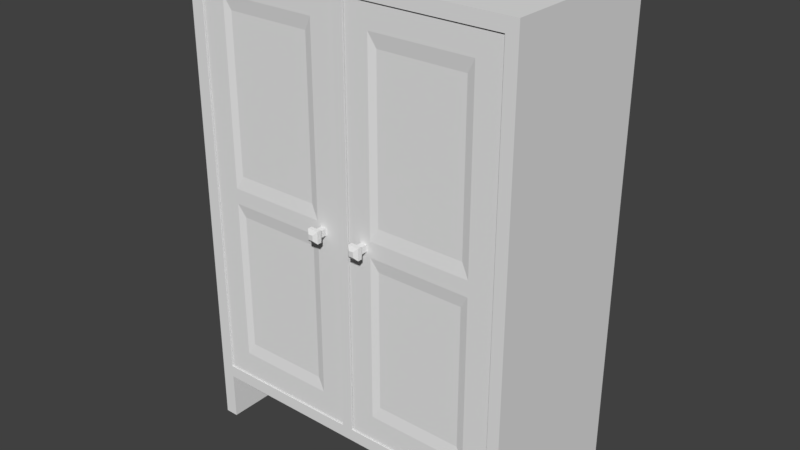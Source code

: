 # Source: armoire.blend  (saved by Blender 2.77.0; exported with 4.5.12 LTS)
import bpy
from mathutils import Matrix  # noqa: F401  (used for matrix-valued properties, if any)

bpy.ops.wm.read_factory_settings(use_empty=True)
scene = bpy.context.scene
scene.name = 'Scene'

# ---- collections
col_collection_1 = bpy.data.collections.new('Collection 1'); scene.collection.children.link(col_collection_1)

# ---- materials (node trees are filled in below, after node groups)
mat_material = bpy.data.materials.new('Material')
mat_material.alpha_threshold = 0.0
mat_material.use_transparent_shadow = False
mat_material.roughness = 0.5
mat_material.line_color = (0.0, 0.0, 0.0, 1.0)

# ---- material node trees

# ---- world
world_world = bpy.data.worlds.new('World'); scene.world = world_world
world_world.color = (0.05088, 0.05088, 0.05088)
world_world.use_sun_shadow = False
world_world.sun_shadow_jitter_overblur = 0.0
world_world.cycles.sampling_method = 'MANUAL'

# ---- meshes
me_cube_016 = bpy.data.meshes.new('Cube.016')
me_cube_016.from_pydata([(-1.0, -1.0, -4.249), (-1.0, -1.0, 1.0), (-1.0, 1.0, -4.249), (-1.0, 1.0, 1.0), (0.9231, -1.0, -4.249), (0.9231, -1.0, 1.0), (0.9231, 1.0, -4.249), (0.9231, 1.0, 1.0), (0.8013, 1.0, 1.0), (0.8013, 1.0, -4.249), (0.8013, -1.0, 1.0), (0.8013, -1.0, -4.249), (0.6212, 1.0, -4.249), (0.6212, -1.0, 1.0), (0.6212, 1.0, 1.0), (0.6212, -1.0, -4.249), (-1.0, -1.0, -1.612), (-1.0, 1.0, -1.612), (0.9231, 1.0, -1.612), (0.9231, -1.0, -1.612), (0.8013, -1.0, -1.612), (0.8013, 1.0, -1.612), (0.6212, 1.0, -1.612), (0.6212, -1.0, -1.612), (-1.0, 1.0, -1.81), (0.9231, 1.0, -1.81), (0.9231, -1.0, -1.81), (0.8013, -1.0, -1.81), (0.8013, 1.0, -1.81), (0.6212, 1.0, -1.81), (0.6212, -1.0, -1.81), (-1.0, -1.0, -1.81), (0.6719, -1.0, -1.668), (0.7506, -1.0, -1.668), (0.7506, -1.0, -1.754), (0.6719, -1.0, -1.754), (0.6719, -3.923, -1.668), (0.7506, -3.923, -1.668), (0.7506, -3.923, -1.754), (0.6719, -3.923, -1.754), (0.6413, -5.535, -1.634), (0.7811, -5.535, -1.634), (0.7811, -5.535, -1.788), (0.6413, -5.535, -1.788), (0.6413, -7.752, -1.634), (0.7811, -7.752, -1.634), (0.7811, -7.752, -1.788), (0.6413, -7.752, -1.788), (0.6805, -9.264, -1.677), (0.742, -9.264, -1.677), (0.742, -9.264, -1.745), (0.6805, -9.264, -1.745), (-0.6835, 1.0, -4.249), (-0.6835, -1.0, 1.0), (-0.6835, 1.0, 1.0), (-0.6835, -1.0, -4.249), (-0.6835, 1.0, -1.612), (-0.6835, -1.0, -1.612), (-0.6835, 1.0, -1.81), (-0.6835, -1.0, -1.81), (-1.0, -1.0, 0.7158), (-1.0, 1.0, 0.7158), (0.9231, 1.0, 0.7158), (0.9231, -1.0, 0.7158), (0.8013, -1.0, 0.7158), (0.8013, 1.0, 0.7158), (0.6212, 1.0, 0.7158), (0.6212, -1.0, 0.7158), (-0.6835, -1.0, 0.7158), (-0.6835, 1.0, 0.7158), (-1.0, 1.0, -3.92), (0.9231, 1.0, -3.92), (0.9231, -1.0, -3.92), (0.8013, -1.0, -3.92), (0.8013, 1.0, -3.92), (0.6212, 1.0, -3.92), (0.6212, -1.0, -3.92), (-1.0, -1.0, -3.92), (-0.6835, 1.0, -3.92), (-0.6835, -1.0, -3.92), (0.5247, -0.09721, 0.5437), (0.5247, -0.09721, -1.44), (-0.5871, -0.09721, -1.44), (-0.5871, -0.09721, 0.5437), (-0.5849, -0.09721, -1.97), (0.5225, -0.09721, -1.97), (0.5225, -0.09721, -3.76), (-0.5849, -0.09721, -3.76)], [], [(77, 70, 2, 0), (74, 71, 6, 9), (71, 72, 4, 6), (79, 77, 0, 55), (11, 9, 6, 4), (53, 54, 3, 1), (5, 7, 8, 10), (15, 12, 9, 11), (72, 73, 11, 4), (75, 74, 9, 12), (78, 75, 12, 52), (55, 52, 12, 15), (10, 8, 14, 13), (73, 76, 15, 11), (64, 67, 23, 20), (69, 66, 22, 56), (66, 65, 21, 22), (63, 64, 20, 19), (68, 60, 16, 57), (62, 63, 19, 18), (65, 62, 18, 21), (60, 61, 17, 16), (20, 23, 32, 33), (56, 22, 29, 58), (22, 21, 28, 29), (19, 20, 27, 26), (57, 16, 31, 59), (18, 19, 26, 25), (21, 18, 25, 28), (16, 17, 24, 31), (33, 32, 36, 37), (27, 20, 33, 34), (30, 27, 34, 35), (23, 30, 35, 32), (39, 38, 42, 43), (35, 34, 38, 39), (34, 33, 37, 38), (32, 35, 39, 36), (40, 43, 47, 44), (38, 37, 41, 42), (36, 39, 43, 40), (37, 36, 40, 41), (47, 46, 50, 51), (41, 40, 44, 45), (43, 42, 46, 47), (42, 41, 45, 46), (49, 48, 51, 50), (46, 45, 49, 50), (44, 47, 51, 48), (45, 44, 48, 49), (23, 57, 59, 30), (17, 56, 58, 24), (23, 67, 80, 81), (61, 69, 56, 17), (0, 2, 52, 55), (70, 78, 52, 2), (13, 14, 54, 53), (76, 79, 55, 15), (3, 54, 69, 61), (13, 53, 68, 67), (1, 3, 61, 60), (8, 7, 62, 65), (7, 5, 63, 62), (53, 1, 60, 68), (5, 10, 64, 63), (14, 8, 65, 66), (54, 14, 66, 69), (10, 13, 67, 64), (59, 79, 87, 84), (24, 58, 78, 70), (27, 30, 76, 73), (58, 29, 75, 78), (29, 28, 74, 75), (26, 27, 73, 72), (59, 31, 77, 79), (25, 26, 72, 71), (28, 25, 71, 74), (31, 24, 70, 77), (80, 83, 82, 81), (68, 57, 82, 83), (57, 23, 81, 82), (67, 68, 83, 80), (85, 84, 87, 86), (79, 76, 86, 87), (30, 59, 84, 85), (76, 30, 85, 86)])
me_cube_016.use_remesh_preserve_volume = False
me_cube_016.use_remesh_preserve_attributes = False
me_cube_016.use_mirror_vertex_groups = False
me_cube_016.update()
me_cube = bpy.data.meshes.new('Cube')
me_cube.from_pydata([(1.0, 1.0, -1.0), (1.0, -1.0, -1.0), (-1.0, -1.0, -1.0), (-1.0, 1.0, -1.0), (1.0, 1.0, 1.0), (1.0, -1.0, 1.0), (-1.0, -1.0, 1.0), (-1.0, 1.0, 1.0), (0.9302, 1.0, -1.0), (-0.9217, 1.0, -1.0), (0.9302, -1.0, -1.0), (-0.9217, -1.0, -1.0), (0.9302, 1.0, 1.0), (-0.9217, 1.0, 1.0), (0.9302, -1.0, 1.0), (-0.9217, -1.0, 1.0), (1.0, 1.0, 0.9399), (1.0, -1.0, 0.9399), (-1.0, -1.0, 0.9399), (-1.0, 1.0, 0.9399), (0.9302, 1.0, 0.9399), (-0.9217, 1.0, 0.9399), (0.9302, -1.0, 0.9399), (-0.9217, -1.0, 0.9399), (0.9302, -1.0, -0.9428), (-0.9217, -1.0, -0.9428), (1.0, 1.0, -0.9428), (1.0, -1.0, -0.9428), (-1.0, -1.0, -0.9428), (-1.0, 1.0, -0.9428), (0.9302, 1.0, -0.9428), (-0.9217, 1.0, -0.9428), (-0.02963, 0.9365, 0.9828), (-0.9618, 0.9365, 0.9828), (0.9702, 0.9365, -0.1856), (0.9702, 0.9365, -0.9814), (-0.9618, 0.9365, -0.1856), (-0.9618, 0.9365, -0.9814), (-0.02963, 0.9365, -0.9814), (0.9702, 0.9365, 0.9828), (0.03862, 0.9365, 0.9828), (0.03862, 0.9365, -0.9814), (0.9702, 0.9365, -0.1233), (-0.9618, 0.9365, -0.1233), (-0.9618, -0.9708, -0.1233), (0.9702, -0.9708, -0.1233), (0.03862, -0.9708, -0.9814), (0.03862, -0.9708, 0.9828), (0.0372, 1.0, -1.0), (0.0372, -1.0, -1.0), (0.0372, 1.0, 1.0), (0.0372, -1.0, 1.0), (0.0372, -1.0, 0.9399), (0.0372, 1.0, 0.9399), (0.0372, -1.0, -0.9428), (0.0372, 1.0, -0.9428), (-0.02822, 1.0, -1.0), (-0.02822, -1.0, -1.0), (-0.02822, 1.0, 1.0), (-0.02822, -1.0, 1.0), (-0.02822, -1.0, 0.9399), (-0.02822, 1.0, 0.9399), (-0.02822, -1.0, -0.9428), (-0.02822, 1.0, -0.9428), (1.0, 1.0, -0.1203), (1.0, -1.0, -0.1203), (-1.0, -1.0, -0.1203), (-1.0, 1.0, -0.1203), (0.9302, 1.0, -0.1203), (-0.9217, 1.0, -0.1203), (0.9302, -1.0, -0.1203), (-0.9217, -1.0, -0.1203), (0.9702, -0.9708, 0.9828), (-0.02963, -0.9708, -0.9814), (0.0372, 1.0, -0.1203), (-0.02822, 1.0, -0.1203), (0.9302, -1.0, -0.18), (-0.9217, -1.0, -0.18), (1.0, 1.0, -0.18), (1.0, -1.0, -0.18), (-1.0, -1.0, -0.18), (-1.0, 1.0, -0.18), (0.9302, 1.0, -0.18), (-0.9217, 1.0, -0.18), (-0.9618, -0.9708, -0.9814), (-0.9618, -0.9708, -0.1856), (0.0372, 1.0, -0.18), (-0.02822, 1.0, -0.18), (1.0, 1.0, -1.222), (1.0, -1.0, -1.222), (-0.9217, 1.0, -1.222), (-1.0, 1.0, -1.222), (-0.9217, -1.0, -1.222), (-1.0, -1.0, -1.222), (0.9302, 1.0, -1.222), (0.9302, -1.0, -1.222), (-0.02822, -0.9708, 0.9399), (-0.9217, -0.9708, 0.9399), (0.9302, -0.9708, -0.18), (0.9302, -0.9708, -0.9428), (-0.9217, -0.9708, -0.18), (-0.9217, -0.9708, -0.9428), (-0.02822, -0.9708, -0.9428), (0.9302, -0.9708, 0.9399), (0.0372, -0.9708, 0.9399), (0.0372, -0.9708, -0.9428), (0.9302, -0.9708, -0.1203), (-0.9217, -0.9708, -0.1203), (1.0, -0.9708, -1.0), (-1.0, -0.9708, -1.0), (1.0, -0.9708, 1.0), (-1.0, -0.9708, 1.0), (0.9302, -0.9708, 1.0), (-0.9217, -0.9708, 1.0), (0.9302, -0.9708, -1.0), (-0.9217, -0.9708, -1.0), (-1.0, -0.9708, 0.9399), (1.0, -0.9708, 0.9399), (1.0, -0.9708, -0.9428), (-1.0, -0.9708, -0.9428), (0.9702, -0.9708, -0.9814), (0.9702, -0.9708, -0.1856), (-0.9618, -0.9708, 0.9828), (-0.02963, -0.9708, 0.9828), (0.0372, -0.9708, 1.0), (0.0372, -0.9708, -1.0), (-0.02822, -0.9708, -1.0), (-0.02822, -0.9708, 1.0), (1.0, -0.9708, -0.1203), (-1.0, -0.9708, -0.1203), (-1.0, -0.9708, -0.18), (1.0, -0.9708, -0.18), (1.0, -0.9708, -1.222), (-1.0, -0.9708, -1.222), (0.9302, -0.9708, -1.222), (-0.9217, -0.9708, -1.222), (-0.03065, 0.9365, -0.1851), (0.03938, 0.9365, -0.1197), (0.03644, 0.9365, -0.1851), (-0.03065, 0.9365, -0.1243)], [], [(108, 1, 89, 132), (113, 111, 6, 15), (117, 110, 5, 17), (23, 15, 6, 18), (116, 111, 7, 19), (31, 9, 3, 29), (26, 0, 8, 30), (63, 56, 9, 31), (17, 5, 14, 22), (60, 59, 15, 23), (110, 112, 14, 5), (127, 113, 15, 59), (114, 8, 94, 134), (126, 57, 11, 115), (65, 17, 22, 70), (58, 61, 21, 13), (4, 16, 20, 12), (13, 21, 19, 7), (129, 116, 19, 67), (71, 23, 18, 66), (128, 117, 17, 65), (108, 118, 27, 1), (11, 25, 28, 2), (109, 119, 29, 3), (1, 27, 24, 10), (57, 62, 25, 11), (87, 63, 31, 83), (78, 26, 30, 82), (83, 31, 29, 81), (86, 55, 63, 87), (96, 104, 105, 102), (73, 46, 41, 38), (99, 98, 121, 120), (106, 103, 72, 45), (123, 122, 33, 32), (105, 99, 120, 46), (101, 102, 73, 84), (102, 62, 60, 96), (122, 44, 43, 33), (45, 72, 39, 42), (30, 8, 48, 55), (22, 14, 51, 52), (112, 124, 51, 14), (114, 10, 49, 125), (71, 77, 100, 107), (12, 20, 53, 50), (10, 24, 54, 49), (82, 30, 55, 86), (55, 48, 56, 63), (104, 96, 123, 47), (96, 97, 122, 123), (97, 107, 44, 122), (51, 124, 127, 59), (127, 124, 50, 58), (120, 121, 34, 35), (74, 86, 87, 75), (20, 68, 74, 53), (53, 74, 75, 61), (50, 53, 61, 58), (21, 69, 67, 19), (16, 64, 68, 20), (61, 75, 69, 21), (131, 128, 65, 79), (77, 71, 66, 80), (130, 129, 67, 81), (79, 65, 70, 76), (100, 101, 84, 85), (77, 25, 101, 100), (27, 79, 76, 24), (119, 130, 81, 29), (25, 77, 80, 28), (118, 131, 79, 27), (76, 70, 106, 98), (49, 54, 62, 57), (68, 82, 86, 74), (125, 49, 57, 126), (48, 125, 126, 56), (69, 83, 81, 67), (64, 78, 82, 68), (75, 87, 83, 69), (135, 92, 93, 133), (132, 89, 95, 134), (115, 11, 92, 135), (109, 3, 91, 133), (1, 10, 95, 89), (11, 2, 93, 92), (8, 0, 88, 94), (3, 9, 90, 91), (103, 104, 47, 72), (54, 24, 99, 105), (52, 51, 59, 60), (70, 22, 103, 106), (25, 62, 102, 101), (23, 71, 107, 97), (60, 23, 97, 96), (24, 76, 98, 99), (22, 52, 104, 103), (2, 109, 133, 93), (9, 115, 135, 90), (88, 132, 134, 94), (90, 135, 133, 91), (26, 78, 131, 118), (28, 80, 130, 119), (80, 66, 129, 130), (78, 64, 128, 131), (98, 106, 45, 121), (85, 84, 37, 36), (8, 114, 125, 48), (12, 50, 124, 112), (107, 100, 85, 44), (102, 105, 46, 73), (47, 123, 32, 40), (44, 85, 36, 43), (2, 28, 119, 109), (0, 26, 118, 108), (64, 16, 117, 128), (66, 18, 116, 129), (56, 126, 115, 9), (10, 114, 134, 95), (58, 13, 113, 127), (4, 12, 112, 110), (18, 6, 111, 116), (16, 4, 110, 117), (13, 7, 111, 113), (0, 108, 132, 88), (46, 120, 35, 41), (121, 45, 42, 34), (72, 47, 40, 39), (84, 73, 38, 37), (37, 38, 136, 36), (40, 137, 42, 39), (33, 43, 139, 32), (35, 34, 138, 41), (43, 36, 136, 139), (34, 42, 137, 138), (32, 139, 137, 40), (41, 138, 136, 38), (136, 138, 137, 139), (54, 105, 104, 52), (60, 62, 54, 52)])
me_cube.materials.append(mat_material)
me_cube.use_remesh_preserve_volume = False
me_cube.use_remesh_preserve_attributes = False
me_cube.use_mirror_vertex_groups = False
me_cube.update()
me_cube_017 = bpy.data.meshes.new('Cube.017')
me_cube_017.from_pydata([(-1.0, -1.0, -4.249), (-1.0, -1.0, 1.0), (-1.0, 1.0, -4.249), (-1.0, 1.0, 1.0), (0.9231, -1.0, -4.249), (0.9231, -1.0, 1.0), (0.9231, 1.0, -4.249), (0.9231, 1.0, 1.0), (0.8013, 1.0, 1.0), (0.8013, 1.0, -4.249), (0.8013, -1.0, 1.0), (0.8013, -1.0, -4.249), (0.6212, 1.0, -4.249), (0.6212, -1.0, 1.0), (0.6212, 1.0, 1.0), (0.6212, -1.0, -4.249), (-1.0, -1.0, -1.612), (-1.0, 1.0, -1.612), (0.9231, 1.0, -1.612), (0.9231, -1.0, -1.612), (0.8013, -1.0, -1.612), (0.8013, 1.0, -1.612), (0.6212, 1.0, -1.612), (0.6212, -1.0, -1.612), (-1.0, 1.0, -1.81), (0.9231, 1.0, -1.81), (0.9231, -1.0, -1.81), (0.8013, -1.0, -1.81), (0.8013, 1.0, -1.81), (0.6212, 1.0, -1.81), (0.6212, -1.0, -1.81), (-1.0, -1.0, -1.81), (0.6719, -1.0, -1.668), (0.7506, -1.0, -1.668), (0.7506, -1.0, -1.754), (0.6719, -1.0, -1.754), (0.6719, -3.923, -1.668), (0.7506, -3.923, -1.668), (0.7506, -3.923, -1.754), (0.6719, -3.923, -1.754), (0.6413, -5.535, -1.634), (0.7811, -5.535, -1.634), (0.7811, -5.535, -1.788), (0.6413, -5.535, -1.788), (0.6413, -7.752, -1.634), (0.7811, -7.752, -1.634), (0.7811, -7.752, -1.788), (0.6413, -7.752, -1.788), (0.6805, -9.264, -1.677), (0.742, -9.264, -1.677), (0.742, -9.264, -1.745), (0.6805, -9.264, -1.745), (-0.6835, 1.0, -4.249), (-0.6835, -1.0, 1.0), (-0.6835, 1.0, 1.0), (-0.6835, -1.0, -4.249), (-0.6835, 1.0, -1.612), (-0.6835, -1.0, -1.612), (-0.6835, 1.0, -1.81), (-0.6835, -1.0, -1.81), (-1.0, -1.0, 0.7158), (-1.0, 1.0, 0.7158), (0.9231, 1.0, 0.7158), (0.9231, -1.0, 0.7158), (0.8013, -1.0, 0.7158), (0.8013, 1.0, 0.7158), (0.6212, 1.0, 0.7158), (0.6212, -1.0, 0.7158), (-0.6835, -1.0, 0.7158), (-0.6835, 1.0, 0.7158), (-1.0, 1.0, -3.92), (0.9231, 1.0, -3.92), (0.9231, -1.0, -3.92), (0.8013, -1.0, -3.92), (0.8013, 1.0, -3.92), (0.6212, 1.0, -3.92), (0.6212, -1.0, -3.92), (-1.0, -1.0, -3.92), (-0.6835, 1.0, -3.92), (-0.6835, -1.0, -3.92), (0.5247, -0.09721, 0.5437), (0.5247, -0.09721, -1.44), (-0.5871, -0.09721, -1.44), (-0.5871, -0.09721, 0.5437), (-0.5849, -0.09721, -1.97), (0.5225, -0.09721, -1.97), (0.5225, -0.09721, -3.76), (-0.5849, -0.09721, -3.76)], [], [(77, 70, 2, 0), (74, 71, 6, 9), (71, 72, 4, 6), (79, 77, 0, 55), (11, 9, 6, 4), (53, 54, 3, 1), (5, 7, 8, 10), (15, 12, 9, 11), (72, 73, 11, 4), (75, 74, 9, 12), (78, 75, 12, 52), (55, 52, 12, 15), (10, 8, 14, 13), (73, 76, 15, 11), (64, 67, 23, 20), (69, 66, 22, 56), (66, 65, 21, 22), (63, 64, 20, 19), (68, 60, 16, 57), (62, 63, 19, 18), (65, 62, 18, 21), (60, 61, 17, 16), (20, 23, 32, 33), (56, 22, 29, 58), (22, 21, 28, 29), (19, 20, 27, 26), (57, 16, 31, 59), (18, 19, 26, 25), (21, 18, 25, 28), (16, 17, 24, 31), (33, 32, 36, 37), (27, 20, 33, 34), (30, 27, 34, 35), (23, 30, 35, 32), (39, 38, 42, 43), (35, 34, 38, 39), (34, 33, 37, 38), (32, 35, 39, 36), (40, 43, 47, 44), (38, 37, 41, 42), (36, 39, 43, 40), (37, 36, 40, 41), (47, 46, 50, 51), (41, 40, 44, 45), (43, 42, 46, 47), (42, 41, 45, 46), (49, 48, 51, 50), (46, 45, 49, 50), (44, 47, 51, 48), (45, 44, 48, 49), (23, 57, 59, 30), (17, 56, 58, 24), (23, 67, 80, 81), (61, 69, 56, 17), (0, 2, 52, 55), (70, 78, 52, 2), (13, 14, 54, 53), (76, 79, 55, 15), (3, 54, 69, 61), (13, 53, 68, 67), (1, 3, 61, 60), (8, 7, 62, 65), (7, 5, 63, 62), (53, 1, 60, 68), (5, 10, 64, 63), (14, 8, 65, 66), (54, 14, 66, 69), (10, 13, 67, 64), (59, 79, 87, 84), (24, 58, 78, 70), (27, 30, 76, 73), (58, 29, 75, 78), (29, 28, 74, 75), (26, 27, 73, 72), (59, 31, 77, 79), (25, 26, 72, 71), (28, 25, 71, 74), (31, 24, 70, 77), (80, 83, 82, 81), (68, 57, 82, 83), (57, 23, 81, 82), (67, 68, 83, 80), (85, 84, 87, 86), (79, 76, 86, 87), (30, 59, 84, 85), (76, 30, 85, 86)])
me_cube_017.use_remesh_preserve_volume = False
me_cube_017.use_remesh_preserve_attributes = False
me_cube_017.use_mirror_vertex_groups = False
me_cube_017.update()

# ---- objects
ob_cube_009 = bpy.data.objects.new('Cube.009', me_cube_016)
ob_cube = bpy.data.objects.new('Cube', me_cube)
ob_cube_011 = bpy.data.objects.new('Cube.011', me_cube_017)

# ---- transforms, parenting, visibility, modifiers, constraints
ob_cube_009.location = (-0.3216, -0.6906, 1.619)
ob_cube_009.scale = (0.3215, 0.008216, 0.3215)
ob_cube_009.lineart.crease_threshold = 0.0
ob_cube.location = (0.0, -0.3547, 1.1)
ob_cube.scale = (0.7, 0.35, 0.9)
ob_cube.lock_rotations_4d = False
ob_cube.empty_display_type = 'ARROWS'
ob_cube.lineart.crease_threshold = 0.0
ob_cube_011.location = (0.3267, -0.6906, 1.619)
ob_cube_011.scale = (-0.3215, 0.008216, 0.3215)
ob_cube_011.lineart.crease_threshold = 0.0

# ---- collection membership
col_collection_1.objects.link(ob_cube_009)
col_collection_1.objects.link(ob_cube)
col_collection_1.objects.link(ob_cube_011)

# ---- scene / render settings (as saved in the file)
scene.frame_start = 1; scene.frame_end = 250; scene.frame_set(1)
scene.render.engine = 'BLENDER_EEVEE_NEXT'
scene.render.resolution_percentage = 50
scene.render.dither_intensity = 0.0
scene.cycles.use_denoising = False
scene.cycles.samples = 128
scene.cycles.sampling_pattern = 'TABULATED_SOBOL'
scene.cycles.light_sampling_threshold = 0.0
scene.cycles.use_adaptive_sampling = False
scene.cycles.use_light_tree = False
scene.cycles.blur_glossy = 0.0
scene.cycles.sample_clamp_indirect = 0.0
scene.view_settings.view_transform = 'Standard'
bpy.context.view_layer.update()

# ---- added for rendering (the .blend has no active camera and no usable light): camera, sun
cam_auto = bpy.data.cameras.new('AutoCamera')
cam_auto.lens = 50.0
cam_auto.sensor_width = 36.0
cam_auto.clip_end = 1000.0
ob_auto_camera = bpy.data.objects.new('AutoCamera', cam_auto)
scene.collection.objects.link(ob_auto_camera)
ob_auto_camera.location = (2.36622, -3.22517, 2.89297)
ob_auto_camera.rotation_euler = (1.09748, -7.21219e-08, 0.694738)
scene.camera = ob_auto_camera
light_auto_sun = bpy.data.lights.new('AutoSun', 'SUN')
light_auto_sun.energy = 3.0
light_auto_sun.angle = 0.0523599
ob_auto_sun = bpy.data.objects.new('AutoSun', light_auto_sun)
scene.collection.objects.link(ob_auto_sun)
ob_auto_sun.rotation_euler = (0.872665, 0.174533, 0.523599)
bpy.context.view_layer.update()
